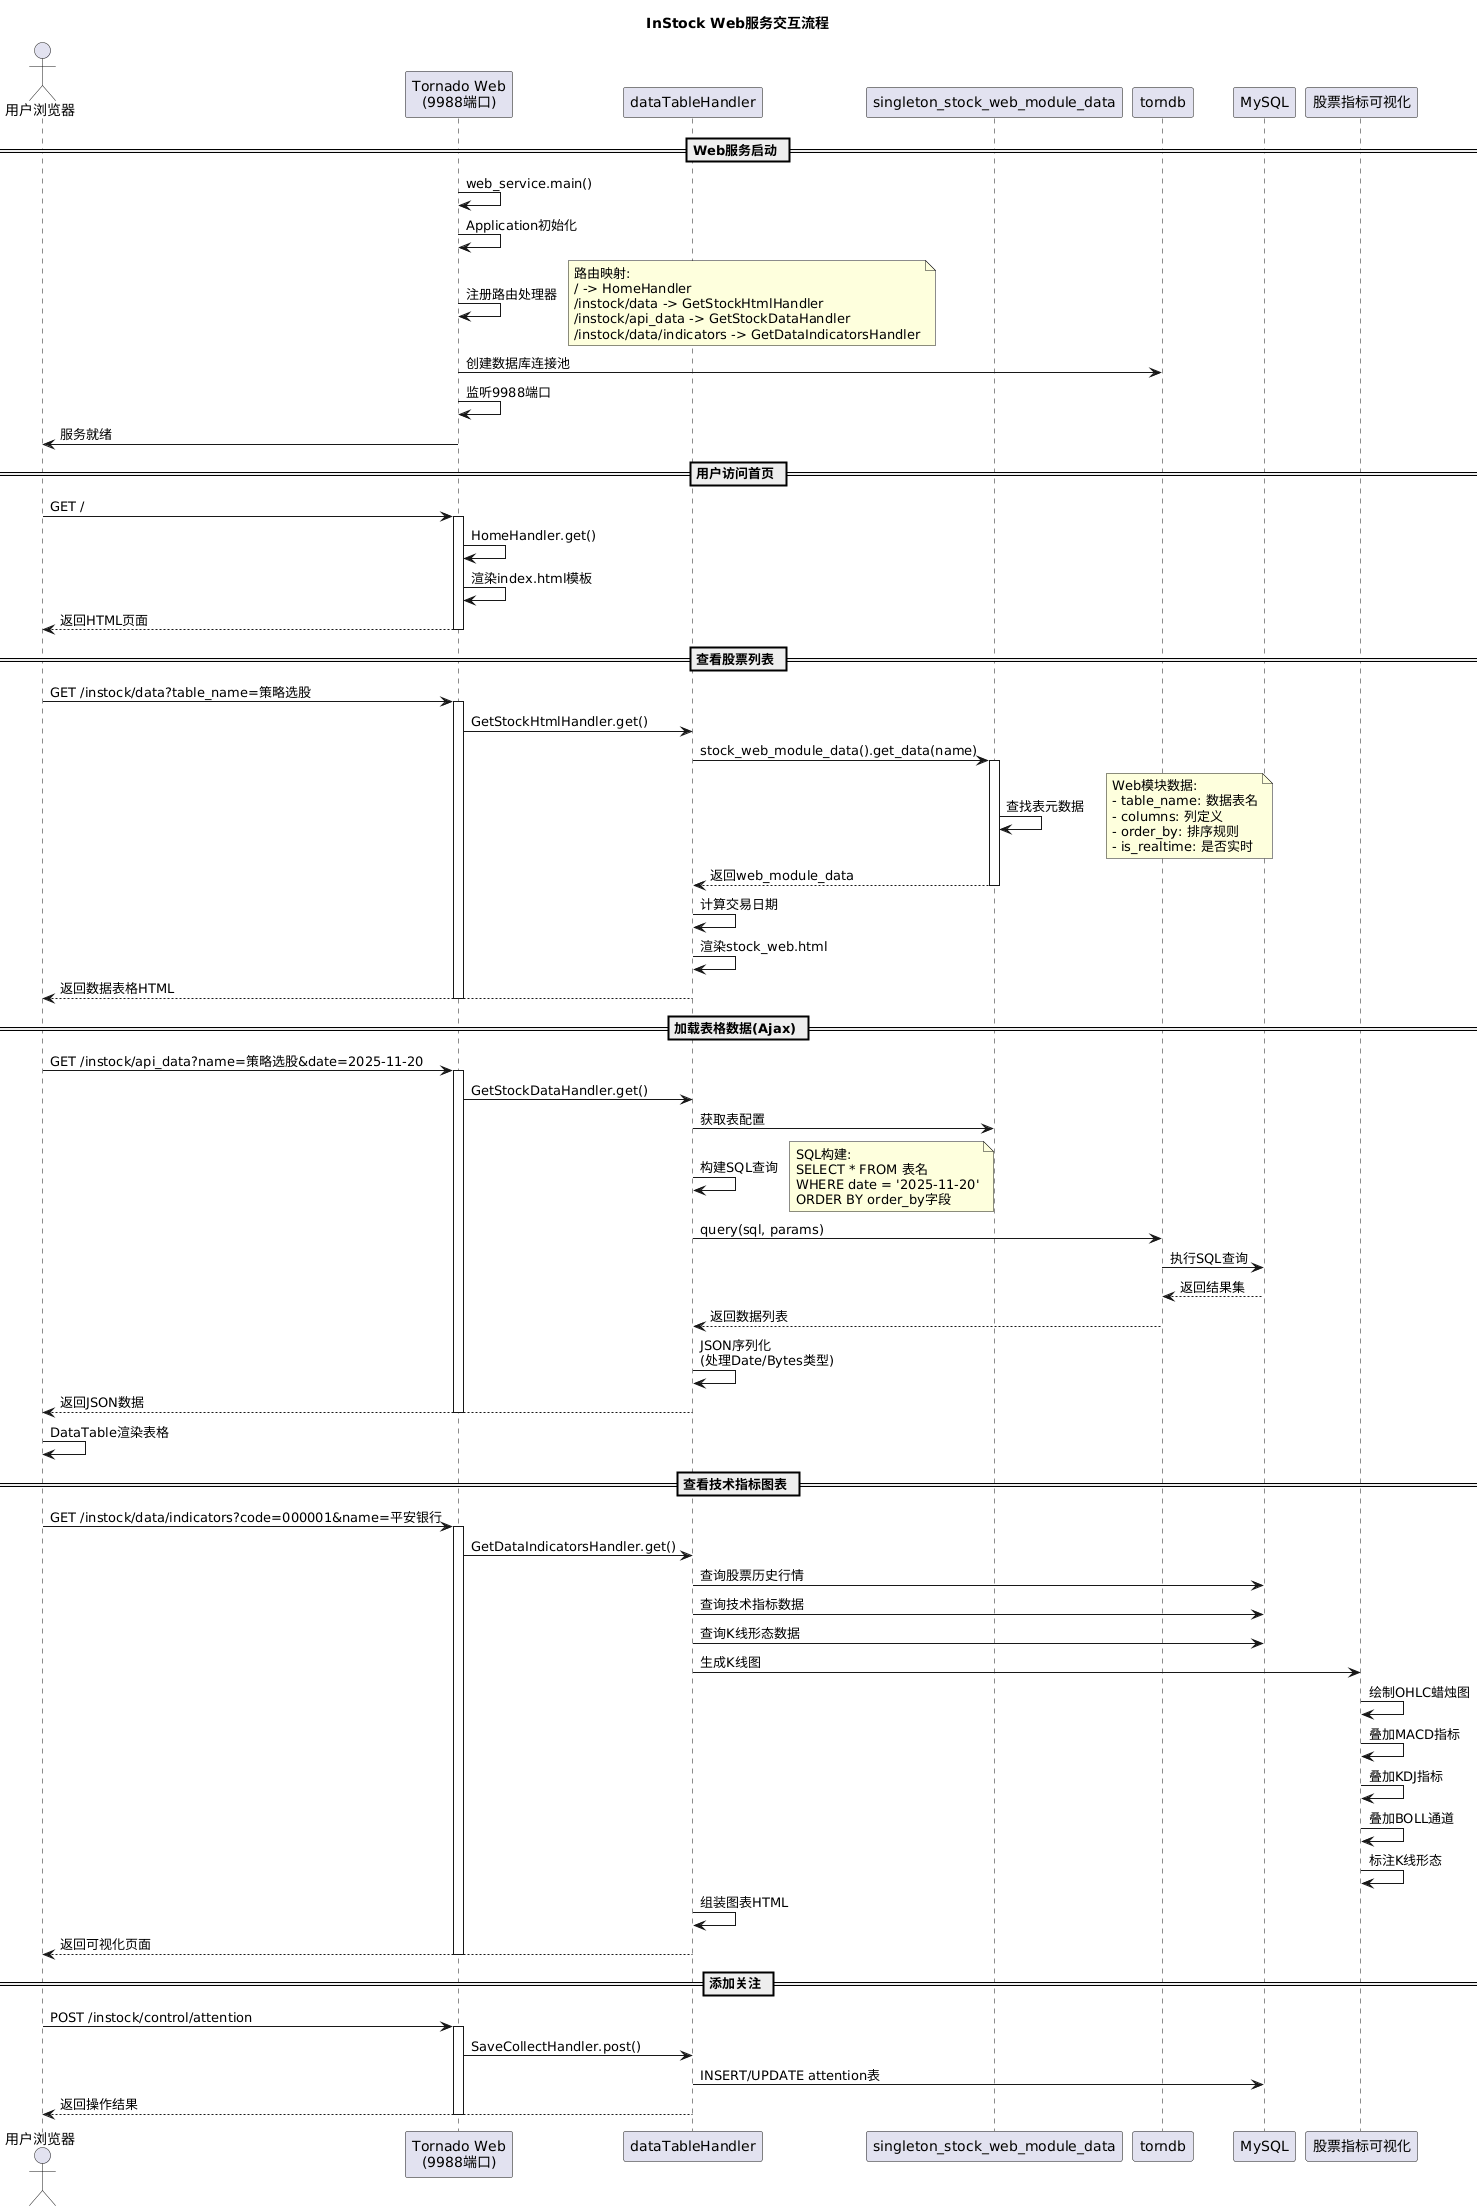

The diagram above was rendered by PlantUML. Its source (embedded in the PNG):
@startuml
title InStock Web服务交互流程

actor "用户浏览器" as user
participant "Tornado Web\n(9988端口)" as web
participant "dataTableHandler" as handler
participant "singleton_stock_web_module_data" as webmodule
participant "torndb" as torndb
participant "MySQL" as db
participant "股票指标可视化" as bokeh

== Web服务启动 ==
web -> web: web_service.main()
web -> web: Application初始化
web -> web: 注册路由处理器

note right
  路由映射:
  / -> HomeHandler
  /instock/data -> GetStockHtmlHandler
  /instock/api_data -> GetStockDataHandler
  /instock/data/indicators -> GetDataIndicatorsHandler
end note

web -> torndb: 创建数据库连接池
web -> web: 监听9988端口
web -> user: 服务就绪

== 用户访问首页 ==
user -> web: GET /
activate web
web -> web: HomeHandler.get()
web -> web: 渲染index.html模板
web --> user: 返回HTML页面
deactivate web

== 查看股票列表 ==
user -> web: GET /instock/data?table_name=策略选股
activate web
web -> handler: GetStockHtmlHandler.get()
handler -> webmodule: stock_web_module_data().get_data(name)
activate webmodule
webmodule -> webmodule: 查找表元数据

note right
  Web模块数据:
  - table_name: 数据表名
  - columns: 列定义
  - order_by: 排序规则
  - is_realtime: 是否实时
end note

webmodule --> handler: 返回web_module_data
deactivate webmodule

handler -> handler: 计算交易日期
handler -> handler: 渲染stock_web.html
handler --> user: 返回数据表格HTML
deactivate web

== 加载表格数据(Ajax) ==
user -> web: GET /instock/api_data?name=策略选股&date=2025-11-20
activate web
web -> handler: GetStockDataHandler.get()
handler -> webmodule: 获取表配置

handler -> handler: 构建SQL查询
note right
  SQL构建:
  SELECT * FROM 表名
  WHERE date = '2025-11-20'
  ORDER BY order_by字段
end note

handler -> torndb: query(sql, params)
torndb -> db: 执行SQL查询
db --> torndb: 返回结果集
torndb --> handler: 返回数据列表

handler -> handler: JSON序列化\n(处理Date/Bytes类型)
handler --> user: 返回JSON数据
deactivate web

user -> user: DataTable渲染表格

== 查看技术指标图表 ==
user -> web: GET /instock/data/indicators?code=000001&name=平安银行
activate web
web -> handler: GetDataIndicatorsHandler.get()

handler -> db: 查询股票历史行情
handler -> db: 查询技术指标数据
handler -> db: 查询K线形态数据

handler -> bokeh: 生成K线图
bokeh -> bokeh: 绘制OHLC蜡烛图
bokeh -> bokeh: 叠加MACD指标
bokeh -> bokeh: 叠加KDJ指标
bokeh -> bokeh: 叠加BOLL通道
bokeh -> bokeh: 标注K线形态

handler -> handler: 组装图表HTML
handler --> user: 返回可视化页面
deactivate web

== 添加关注 ==
user -> web: POST /instock/control/attention
activate web
web -> handler: SaveCollectHandler.post()
handler -> db: INSERT/UPDATE attention表
handler --> user: 返回操作结果
deactivate web
@enduml